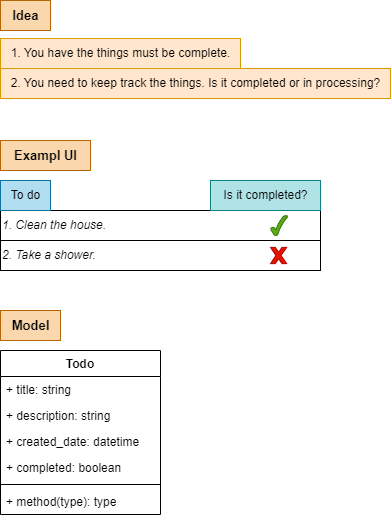

The diagram above was exported from draw.io. Its source (the exported page's mxGraphModel, read from the mxfile embedded in the PNG):
<mxGraphModel dx="884" dy="541" grid="1" gridSize="10" guides="1" tooltips="1" connect="1" arrows="1" fold="1" page="1" pageScale="1" pageWidth="827" pageHeight="1169" math="0" shadow="0">
  <root>
    <mxCell id="0" />
    <mxCell id="1" parent="0" />
    <mxCell id="RBI58OatP1eVTonVuX9K-15" value="" style="rounded=0;whiteSpace=wrap;html=1;" vertex="1" parent="1">
      <mxGeometry x="90" y="300" width="320" height="30" as="geometry" />
    </mxCell>
    <mxCell id="RBI58OatP1eVTonVuX9K-13" value="" style="rounded=0;whiteSpace=wrap;html=1;" vertex="1" parent="1">
      <mxGeometry x="90" y="270" width="320" height="30" as="geometry" />
    </mxCell>
    <mxCell id="RBI58OatP1eVTonVuX9K-1" value="1. You have the things must be complete." style="text;html=1;align=center;verticalAlign=middle;resizable=0;points=[];autosize=1;strokeColor=#d79b00;fillColor=#ffe6cc;" vertex="1" parent="1">
      <mxGeometry x="90" y="98" width="240" height="30" as="geometry" />
    </mxCell>
    <mxCell id="RBI58OatP1eVTonVuX9K-2" value="2. You need to keep track the things. Is it completed or in processing?" style="text;html=1;align=center;verticalAlign=middle;resizable=0;points=[];autosize=1;strokeColor=#d79b00;fillColor=#ffe6cc;" vertex="1" parent="1">
      <mxGeometry x="90" y="128" width="390" height="30" as="geometry" />
    </mxCell>
    <mxCell id="RBI58OatP1eVTonVuX9K-5" value="Is it completed?" style="text;html=1;align=center;verticalAlign=middle;resizable=0;points=[];autosize=1;strokeColor=#0e8088;fillColor=#b0e3e6;" vertex="1" parent="1">
      <mxGeometry x="300" y="240" width="110" height="30" as="geometry" />
    </mxCell>
    <mxCell id="RBI58OatP1eVTonVuX9K-6" value="" style="verticalLabelPosition=bottom;verticalAlign=top;html=1;shape=mxgraph.basic.tick;fillColor=#60a917;strokeColor=#2D7600;fontColor=#ffffff;" vertex="1" parent="1">
      <mxGeometry x="360" y="275" width="17" height="20" as="geometry" />
    </mxCell>
    <mxCell id="RBI58OatP1eVTonVuX9K-7" value="" style="verticalLabelPosition=bottom;verticalAlign=top;html=1;shape=mxgraph.basic.x;fontColor=#ffffff;fillColor=#e51400;strokeColor=#B20000;" vertex="1" parent="1">
      <mxGeometry x="360" y="306.88" width="16.25" height="16.25" as="geometry" />
    </mxCell>
    <mxCell id="RBI58OatP1eVTonVuX9K-11" value="To do" style="text;html=1;align=center;verticalAlign=middle;resizable=0;points=[];autosize=1;strokeColor=#10739e;fillColor=#b1ddf0;" vertex="1" parent="1">
      <mxGeometry x="90" y="240" width="50" height="30" as="geometry" />
    </mxCell>
    <mxCell id="RBI58OatP1eVTonVuX9K-12" value="&lt;i&gt;1. Clean the house.&lt;/i&gt;" style="text;html=1;align=left;verticalAlign=middle;resizable=0;points=[];autosize=1;strokeColor=none;fillColor=none;" vertex="1" parent="1">
      <mxGeometry x="90" y="270" width="130" height="30" as="geometry" />
    </mxCell>
    <mxCell id="RBI58OatP1eVTonVuX9K-17" value="&lt;i&gt;2. Take a shower.&lt;/i&gt;" style="text;html=1;align=left;verticalAlign=middle;resizable=0;points=[];autosize=1;strokeColor=none;fillColor=none;" vertex="1" parent="1">
      <mxGeometry x="90" y="300" width="120" height="30" as="geometry" />
    </mxCell>
    <mxCell id="RBI58OatP1eVTonVuX9K-19" value="Exampl UI" style="text;html=1;align=center;verticalAlign=middle;resizable=0;points=[];autosize=1;strokeColor=#b46504;fillColor=#fad7ac;fontStyle=1;fontSize=13;" vertex="1" parent="1">
      <mxGeometry x="90" y="200" width="90" height="30" as="geometry" />
    </mxCell>
    <mxCell id="RBI58OatP1eVTonVuX9K-20" value="Idea" style="text;html=1;align=center;verticalAlign=middle;resizable=0;points=[];autosize=1;strokeColor=#b46504;fillColor=#fad7ac;fontStyle=1;fontSize=13;" vertex="1" parent="1">
      <mxGeometry x="90" y="60" width="50" height="30" as="geometry" />
    </mxCell>
    <mxCell id="RBI58OatP1eVTonVuX9K-21" value="Todo" style="swimlane;fontStyle=1;align=center;verticalAlign=top;childLayout=stackLayout;horizontal=1;startSize=26;horizontalStack=0;resizeParent=1;resizeParentMax=0;resizeLast=0;collapsible=1;marginBottom=0;whiteSpace=wrap;html=1;" vertex="1" parent="1">
      <mxGeometry x="90" y="410" width="160" height="164" as="geometry" />
    </mxCell>
    <mxCell id="RBI58OatP1eVTonVuX9K-22" value="+ title: string" style="text;strokeColor=none;fillColor=none;align=left;verticalAlign=top;spacingLeft=4;spacingRight=4;overflow=hidden;rotatable=0;points=[[0,0.5],[1,0.5]];portConstraint=eastwest;whiteSpace=wrap;html=1;" vertex="1" parent="RBI58OatP1eVTonVuX9K-21">
      <mxGeometry y="26" width="160" height="26" as="geometry" />
    </mxCell>
    <mxCell id="RBI58OatP1eVTonVuX9K-27" value="+ description: string" style="text;strokeColor=none;fillColor=none;align=left;verticalAlign=top;spacingLeft=4;spacingRight=4;overflow=hidden;rotatable=0;points=[[0,0.5],[1,0.5]];portConstraint=eastwest;whiteSpace=wrap;html=1;" vertex="1" parent="RBI58OatP1eVTonVuX9K-21">
      <mxGeometry y="52" width="160" height="26" as="geometry" />
    </mxCell>
    <mxCell id="RBI58OatP1eVTonVuX9K-29" value="+ created_date: datetime" style="text;strokeColor=none;fillColor=none;align=left;verticalAlign=top;spacingLeft=4;spacingRight=4;overflow=hidden;rotatable=0;points=[[0,0.5],[1,0.5]];portConstraint=eastwest;whiteSpace=wrap;html=1;" vertex="1" parent="RBI58OatP1eVTonVuX9K-21">
      <mxGeometry y="78" width="160" height="26" as="geometry" />
    </mxCell>
    <mxCell id="RBI58OatP1eVTonVuX9K-30" value="+ completed: boolean" style="text;strokeColor=none;fillColor=none;align=left;verticalAlign=top;spacingLeft=4;spacingRight=4;overflow=hidden;rotatable=0;points=[[0,0.5],[1,0.5]];portConstraint=eastwest;whiteSpace=wrap;html=1;" vertex="1" parent="RBI58OatP1eVTonVuX9K-21">
      <mxGeometry y="104" width="160" height="26" as="geometry" />
    </mxCell>
    <mxCell id="RBI58OatP1eVTonVuX9K-23" value="" style="line;strokeWidth=1;fillColor=none;align=left;verticalAlign=middle;spacingTop=-1;spacingLeft=3;spacingRight=3;rotatable=0;labelPosition=right;points=[];portConstraint=eastwest;strokeColor=inherit;" vertex="1" parent="RBI58OatP1eVTonVuX9K-21">
      <mxGeometry y="130" width="160" height="8" as="geometry" />
    </mxCell>
    <mxCell id="RBI58OatP1eVTonVuX9K-24" value="+ method(type): type" style="text;strokeColor=none;fillColor=none;align=left;verticalAlign=top;spacingLeft=4;spacingRight=4;overflow=hidden;rotatable=0;points=[[0,0.5],[1,0.5]];portConstraint=eastwest;whiteSpace=wrap;html=1;" vertex="1" parent="RBI58OatP1eVTonVuX9K-21">
      <mxGeometry y="138" width="160" height="26" as="geometry" />
    </mxCell>
    <mxCell id="RBI58OatP1eVTonVuX9K-28" value="Model" style="text;html=1;align=center;verticalAlign=middle;resizable=0;points=[];autosize=1;strokeColor=#b46504;fillColor=#fad7ac;fontStyle=1;fontSize=13;" vertex="1" parent="1">
      <mxGeometry x="90" y="370" width="60" height="30" as="geometry" />
    </mxCell>
  </root>
</mxGraphModel>